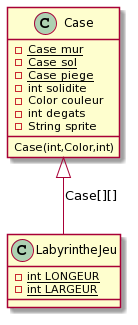

The diagram above was rendered by PlantUML. Its source (embedded in the PNG):
@startuml
Class LabyrintheJeu{
- {static} int LONGEUR
- {static} int LARGEUR
}
Class Case{
- {static} Case mur
- {static} Case sol
- {static} Case piege
- int solidite
- Color couleur
- int degats
- String sprite
Case(int,Color,int)
}
Case <|-- LabyrintheJeu : Case[][]
@enduml